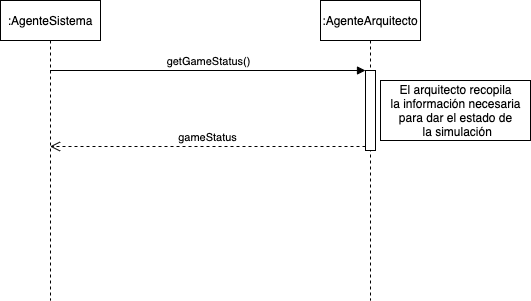

The diagram above was exported from draw.io. Its source (the exported page's mxGraphModel, read from the mxfile embedded in the PNG):
<mxGraphModel dx="946" dy="672" grid="1" gridSize="10" guides="1" tooltips="1" connect="1" arrows="1" fold="1" page="1" pageScale="1" pageWidth="827" pageHeight="1169" math="0" shadow="0">
  <root>
    <mxCell id="0" />
    <mxCell id="1" parent="0" />
    <mxCell id="EQyScgxLNHpjLKHCtxJV-1" value=":AgenteArquitecto" style="shape=umlLifeline;perimeter=lifelinePerimeter;whiteSpace=wrap;html=1;container=1;collapsible=0;recursiveResize=0;outlineConnect=0;" vertex="1" parent="1">
      <mxGeometry x="480" y="40" width="100" height="300" as="geometry" />
    </mxCell>
    <mxCell id="EQyScgxLNHpjLKHCtxJV-3" value="" style="html=1;points=[];perimeter=orthogonalPerimeter;" vertex="1" parent="EQyScgxLNHpjLKHCtxJV-1">
      <mxGeometry x="45" y="70" width="10" height="80" as="geometry" />
    </mxCell>
    <mxCell id="EQyScgxLNHpjLKHCtxJV-2" value=":AgenteSistema" style="shape=umlLifeline;perimeter=lifelinePerimeter;whiteSpace=wrap;html=1;container=1;collapsible=0;recursiveResize=0;outlineConnect=0;" vertex="1" parent="1">
      <mxGeometry x="160" y="40" width="100" height="300" as="geometry" />
    </mxCell>
    <mxCell id="EQyScgxLNHpjLKHCtxJV-4" value="getGameStatus()" style="html=1;verticalAlign=bottom;endArrow=block;entryX=0;entryY=0;" edge="1" target="EQyScgxLNHpjLKHCtxJV-3" parent="1" source="EQyScgxLNHpjLKHCtxJV-2">
      <mxGeometry relative="1" as="geometry">
        <mxPoint x="455" y="110" as="sourcePoint" />
      </mxGeometry>
    </mxCell>
    <mxCell id="EQyScgxLNHpjLKHCtxJV-5" value="gameStatus" style="html=1;verticalAlign=bottom;endArrow=open;dashed=1;endSize=8;exitX=0;exitY=0.95;" edge="1" source="EQyScgxLNHpjLKHCtxJV-3" parent="1" target="EQyScgxLNHpjLKHCtxJV-2">
      <mxGeometry relative="1" as="geometry">
        <mxPoint x="455" y="186" as="targetPoint" />
      </mxGeometry>
    </mxCell>
    <mxCell id="EQyScgxLNHpjLKHCtxJV-6" value="El arquitecto recopila&lt;br&gt;la información necesaria&lt;br&gt;para dar el estado de&lt;br&gt;&amp;nbsp;la simulación" style="text;html=1;align=center;verticalAlign=middle;resizable=0;points=[];autosize=1;strokeColor=#000000;" vertex="1" parent="1">
      <mxGeometry x="540" y="120" width="150" height="60" as="geometry" />
    </mxCell>
  </root>
</mxGraphModel>